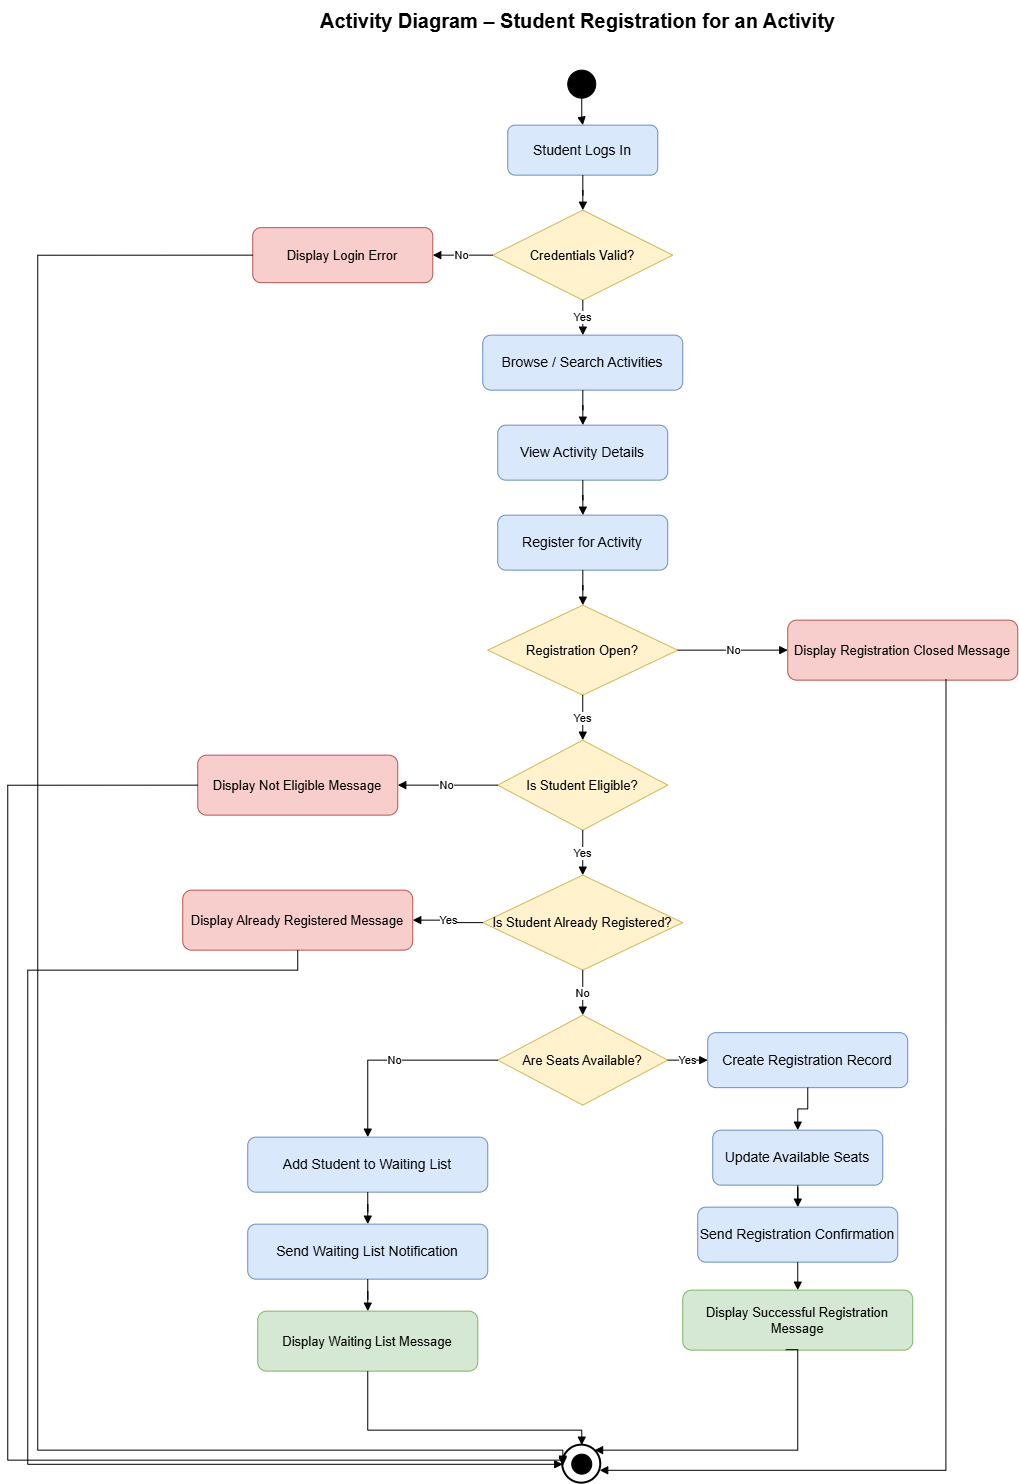

The diagram above was exported from draw.io. Its source (the exported page's mxGraphModel, read from the mxfile embedded in the PNG):
<mxGraphModel dx="1558" dy="642" grid="1" gridSize="10" guides="1" tooltips="1" connect="1" arrows="1" fold="1" page="1" pageScale="1" pageWidth="827" pageHeight="1169" math="0" shadow="0">
  <root>
    <mxCell id="0" />
    <mxCell id="1" parent="0" />
    <mxCell id="5RvAllZccOImAl0_tjJk-1" parent="1" style="text;html=1;align=center;verticalAlign=middle;fontSize=20;fontStyle=1;" value="Activity Diagram – Student Registration for an Activity" vertex="1">
      <mxGeometry height="40" width="520" x="420" y="20" as="geometry" />
    </mxCell>
    <mxCell id="5RvAllZccOImAl0_tjJk-2" parent="1" style="ellipse;whiteSpace=wrap;html=1;aspect=fixed;fillColor=#000000;strokeColor=#000000;" value="" vertex="1">
      <mxGeometry height="28" width="28" x="670" y="90" as="geometry" />
    </mxCell>
    <mxCell id="5RvAllZccOImAl0_tjJk-3" parent="1" style="rounded=1;whiteSpace=wrap;html=1;fillColor=#dae8fc;strokeColor=#6c8ebf;fontSize=14;" value="Student Logs In" vertex="1">
      <mxGeometry height="50" width="150" x="610" y="145" as="geometry" />
    </mxCell>
    <mxCell id="5RvAllZccOImAl0_tjJk-4" parent="1" style="rhombus;whiteSpace=wrap;html=1;fillColor=#fff2cc;strokeColor=#d6b656;fontSize=13;" value="Credentials Valid?" vertex="1">
      <mxGeometry height="90" width="180" x="595" y="230" as="geometry" />
    </mxCell>
    <mxCell id="5RvAllZccOImAl0_tjJk-5" parent="1" style="rounded=1;whiteSpace=wrap;html=1;fillColor=#f8cecc;strokeColor=#b85450;fontSize=13;" value="Display Login Error" vertex="1">
      <mxGeometry height="55" width="180" x="355" y="247.5" as="geometry" />
    </mxCell>
    <mxCell id="5RvAllZccOImAl0_tjJk-6" parent="1" style="rounded=1;whiteSpace=wrap;html=1;fillColor=#dae8fc;strokeColor=#6c8ebf;fontSize=14;" value="Browse / Search Activities" vertex="1">
      <mxGeometry height="55" width="200" x="585" y="355" as="geometry" />
    </mxCell>
    <mxCell id="5RvAllZccOImAl0_tjJk-7" parent="1" style="rounded=1;whiteSpace=wrap;html=1;fillColor=#dae8fc;strokeColor=#6c8ebf;fontSize=14;" value="View Activity Details" vertex="1">
      <mxGeometry height="55" width="170" x="600" y="445" as="geometry" />
    </mxCell>
    <mxCell id="5RvAllZccOImAl0_tjJk-8" parent="1" style="rounded=1;whiteSpace=wrap;html=1;fillColor=#dae8fc;strokeColor=#6c8ebf;fontSize=14;" value="Register for Activity" vertex="1">
      <mxGeometry height="55" width="170" x="600" y="535" as="geometry" />
    </mxCell>
    <mxCell id="5RvAllZccOImAl0_tjJk-9" parent="1" style="rhombus;whiteSpace=wrap;html=1;fillColor=#fff2cc;strokeColor=#d6b656;fontSize=13;" value="Registration Open?" vertex="1">
      <mxGeometry height="90" width="190" x="590" y="625" as="geometry" />
    </mxCell>
    <mxCell id="5RvAllZccOImAl0_tjJk-10" parent="1" style="rounded=1;whiteSpace=wrap;html=1;fillColor=#f8cecc;strokeColor=#b85450;fontSize=13;" value="Display Registration Closed Message" vertex="1">
      <mxGeometry height="60" width="230" x="890" y="640" as="geometry" />
    </mxCell>
    <mxCell id="5RvAllZccOImAl0_tjJk-11" parent="1" style="rhombus;whiteSpace=wrap;html=1;fillColor=#fff2cc;strokeColor=#d6b656;fontSize=13;" value="Is Student Eligible?" vertex="1">
      <mxGeometry height="90" width="170" x="600" y="760" as="geometry" />
    </mxCell>
    <mxCell id="5RvAllZccOImAl0_tjJk-12" parent="1" style="rounded=1;whiteSpace=wrap;html=1;fillColor=#f8cecc;strokeColor=#b85450;fontSize=13;" value="Display Not Eligible Message" vertex="1">
      <mxGeometry height="60" width="200" x="300" y="775" as="geometry" />
    </mxCell>
    <mxCell id="5RvAllZccOImAl0_tjJk-13" parent="1" style="rhombus;whiteSpace=wrap;html=1;fillColor=#fff2cc;strokeColor=#d6b656;fontSize=13;" value="Is Student Already Registered?" vertex="1">
      <mxGeometry height="95" width="200" x="585" y="895" as="geometry" />
    </mxCell>
    <mxCell id="5RvAllZccOImAl0_tjJk-14" parent="1" style="rounded=1;whiteSpace=wrap;html=1;fillColor=#f8cecc;strokeColor=#b85450;fontSize=13;" value="Display Already Registered Message" vertex="1">
      <mxGeometry height="60" width="230" x="285" y="910" as="geometry" />
    </mxCell>
    <mxCell id="5RvAllZccOImAl0_tjJk-15" parent="1" style="rhombus;whiteSpace=wrap;html=1;fillColor=#fff2cc;strokeColor=#d6b656;fontSize=13;" value="Are Seats Available?" vertex="1">
      <mxGeometry height="90" width="170" x="600" y="1035" as="geometry" />
    </mxCell>
    <mxCell id="5RvAllZccOImAl0_tjJk-16" parent="1" style="rounded=1;whiteSpace=wrap;html=1;fillColor=#dae8fc;strokeColor=#6c8ebf;fontSize=14;" value="Create Registration Record" vertex="1">
      <mxGeometry height="55" width="200" x="810" y="1052.5" as="geometry" />
    </mxCell>
    <mxCell id="5RvAllZccOImAl0_tjJk-17" parent="1" style="rounded=1;whiteSpace=wrap;html=1;fillColor=#dae8fc;strokeColor=#6c8ebf;fontSize=14;" value="Update Available Seats" vertex="1">
      <mxGeometry height="55" width="170" x="815" y="1150" as="geometry" />
    </mxCell>
    <mxCell id="5RvAllZccOImAl0_tjJk-18" parent="1" style="rounded=1;whiteSpace=wrap;html=1;fillColor=#dae8fc;strokeColor=#6c8ebf;fontSize=14;" value="Send Registration Confirmation" vertex="1">
      <mxGeometry height="55" width="200" x="800" y="1227" as="geometry" />
    </mxCell>
    <mxCell id="5RvAllZccOImAl0_tjJk-19" parent="1" style="rounded=1;whiteSpace=wrap;html=1;fillColor=#d5e8d4;strokeColor=#82b366;fontSize=13;" value="Display Successful Registration Message" vertex="1">
      <mxGeometry height="60" width="230" x="785" y="1310" as="geometry" />
    </mxCell>
    <mxCell id="5RvAllZccOImAl0_tjJk-21" parent="1" style="rounded=1;whiteSpace=wrap;html=1;fillColor=#dae8fc;strokeColor=#6c8ebf;fontSize=14;" value="Add Student to Waiting List" vertex="1">
      <mxGeometry height="55" width="240" x="350" y="1157" as="geometry" />
    </mxCell>
    <mxCell id="5RvAllZccOImAl0_tjJk-22" parent="1" style="rounded=1;whiteSpace=wrap;html=1;fillColor=#dae8fc;strokeColor=#6c8ebf;fontSize=14;" value="Send Waiting List Notification" vertex="1">
      <mxGeometry height="55" width="240" x="350" y="1244" as="geometry" />
    </mxCell>
    <mxCell id="5RvAllZccOImAl0_tjJk-23" parent="1" style="rounded=1;whiteSpace=wrap;html=1;fillColor=#d5e8d4;strokeColor=#82b366;fontSize=13;" value="Display Waiting List Message" vertex="1">
      <mxGeometry height="60" width="220" x="360" y="1331" as="geometry" />
    </mxCell>
    <mxCell id="5RvAllZccOImAl0_tjJk-25" parent="1" style="ellipse;whiteSpace=wrap;html=1;aspect=fixed;fillColor=#ffffff;strokeColor=#000000;strokeWidth=2;" value="" vertex="1">
      <mxGeometry height="38" width="38" x="665" y="1465" as="geometry" />
    </mxCell>
    <mxCell id="5RvAllZccOImAl0_tjJk-26" parent="1" style="ellipse;whiteSpace=wrap;html=1;aspect=fixed;fillColor=#000000;strokeColor=#000000;" value="" vertex="1">
      <mxGeometry height="20" width="20" x="674" y="1474" as="geometry" />
    </mxCell>
    <mxCell id="5RvAllZccOImAl0_tjJk-27" edge="1" parent="1" source="5RvAllZccOImAl0_tjJk-2" style="edgeStyle=orthogonalEdgeStyle;rounded=0;orthogonalLoop=1;jettySize=auto;html=1;endArrow=block;endFill=1;" target="5RvAllZccOImAl0_tjJk-3" value="">
      <mxGeometry relative="1" as="geometry" />
    </mxCell>
    <mxCell id="5RvAllZccOImAl0_tjJk-28" edge="1" parent="1" source="5RvAllZccOImAl0_tjJk-3" style="edgeStyle=orthogonalEdgeStyle;rounded=0;orthogonalLoop=1;jettySize=auto;html=1;endArrow=block;endFill=1;" target="5RvAllZccOImAl0_tjJk-4" value="">
      <mxGeometry relative="1" as="geometry" />
    </mxCell>
    <mxCell id="5RvAllZccOImAl0_tjJk-29" edge="1" parent="1" source="5RvAllZccOImAl0_tjJk-4" style="edgeStyle=orthogonalEdgeStyle;rounded=0;orthogonalLoop=1;jettySize=auto;html=1;endArrow=block;endFill=1;" target="5RvAllZccOImAl0_tjJk-6" value="Yes">
      <mxGeometry relative="1" as="geometry" />
    </mxCell>
    <mxCell id="5RvAllZccOImAl0_tjJk-30" edge="1" parent="1" source="5RvAllZccOImAl0_tjJk-4" style="edgeStyle=orthogonalEdgeStyle;rounded=0;orthogonalLoop=1;jettySize=auto;html=1;endArrow=block;endFill=1;" target="5RvAllZccOImAl0_tjJk-5" value="No">
      <mxGeometry relative="1" as="geometry" />
    </mxCell>
    <mxCell id="5RvAllZccOImAl0_tjJk-31" edge="1" parent="1" source="5RvAllZccOImAl0_tjJk-6" style="edgeStyle=orthogonalEdgeStyle;rounded=0;orthogonalLoop=1;jettySize=auto;html=1;endArrow=block;endFill=1;" target="5RvAllZccOImAl0_tjJk-7" value="">
      <mxGeometry relative="1" as="geometry" />
    </mxCell>
    <mxCell id="5RvAllZccOImAl0_tjJk-32" edge="1" parent="1" source="5RvAllZccOImAl0_tjJk-7" style="edgeStyle=orthogonalEdgeStyle;rounded=0;orthogonalLoop=1;jettySize=auto;html=1;endArrow=block;endFill=1;" target="5RvAllZccOImAl0_tjJk-8" value="">
      <mxGeometry relative="1" as="geometry" />
    </mxCell>
    <mxCell id="5RvAllZccOImAl0_tjJk-33" edge="1" parent="1" source="5RvAllZccOImAl0_tjJk-8" style="edgeStyle=orthogonalEdgeStyle;rounded=0;orthogonalLoop=1;jettySize=auto;html=1;endArrow=block;endFill=1;" target="5RvAllZccOImAl0_tjJk-9" value="">
      <mxGeometry relative="1" as="geometry" />
    </mxCell>
    <mxCell id="5RvAllZccOImAl0_tjJk-34" edge="1" parent="1" source="5RvAllZccOImAl0_tjJk-9" style="edgeStyle=orthogonalEdgeStyle;rounded=0;orthogonalLoop=1;jettySize=auto;html=1;endArrow=block;endFill=1;" target="5RvAllZccOImAl0_tjJk-11" value="Yes">
      <mxGeometry relative="1" as="geometry" />
    </mxCell>
    <mxCell id="5RvAllZccOImAl0_tjJk-35" edge="1" parent="1" source="5RvAllZccOImAl0_tjJk-9" style="edgeStyle=orthogonalEdgeStyle;rounded=0;orthogonalLoop=1;jettySize=auto;html=1;endArrow=block;endFill=1;" target="5RvAllZccOImAl0_tjJk-10" value="No">
      <mxGeometry relative="1" as="geometry" />
    </mxCell>
    <mxCell id="5RvAllZccOImAl0_tjJk-36" edge="1" parent="1" source="5RvAllZccOImAl0_tjJk-11" style="edgeStyle=orthogonalEdgeStyle;rounded=0;orthogonalLoop=1;jettySize=auto;html=1;endArrow=block;endFill=1;" target="5RvAllZccOImAl0_tjJk-13" value="Yes">
      <mxGeometry relative="1" as="geometry" />
    </mxCell>
    <mxCell id="5RvAllZccOImAl0_tjJk-37" edge="1" parent="1" source="5RvAllZccOImAl0_tjJk-11" style="edgeStyle=orthogonalEdgeStyle;rounded=0;orthogonalLoop=1;jettySize=auto;html=1;endArrow=block;endFill=1;" target="5RvAllZccOImAl0_tjJk-12" value="No">
      <mxGeometry relative="1" as="geometry" />
    </mxCell>
    <mxCell id="5RvAllZccOImAl0_tjJk-38" edge="1" parent="1" source="5RvAllZccOImAl0_tjJk-13" style="edgeStyle=orthogonalEdgeStyle;rounded=0;orthogonalLoop=1;jettySize=auto;html=1;endArrow=block;endFill=1;" target="5RvAllZccOImAl0_tjJk-15" value="No">
      <mxGeometry relative="1" as="geometry" />
    </mxCell>
    <mxCell id="5RvAllZccOImAl0_tjJk-39" edge="1" parent="1" source="5RvAllZccOImAl0_tjJk-13" style="edgeStyle=orthogonalEdgeStyle;rounded=0;orthogonalLoop=1;jettySize=auto;html=1;endArrow=block;endFill=1;" target="5RvAllZccOImAl0_tjJk-14" value="Yes">
      <mxGeometry relative="1" as="geometry" />
    </mxCell>
    <mxCell id="5RvAllZccOImAl0_tjJk-40" edge="1" parent="1" source="5RvAllZccOImAl0_tjJk-15" style="edgeStyle=orthogonalEdgeStyle;rounded=0;orthogonalLoop=1;jettySize=auto;html=1;endArrow=block;endFill=1;" target="5RvAllZccOImAl0_tjJk-16" value="Yes">
      <mxGeometry relative="1" as="geometry" />
    </mxCell>
    <mxCell id="5RvAllZccOImAl0_tjJk-41" edge="1" parent="1" source="5RvAllZccOImAl0_tjJk-15" style="edgeStyle=orthogonalEdgeStyle;rounded=0;orthogonalLoop=1;jettySize=auto;html=1;endArrow=block;endFill=1;entryX=0.5;entryY=0;entryDx=0;entryDy=0;" target="5RvAllZccOImAl0_tjJk-21" value="No">
      <mxGeometry relative="1" as="geometry">
        <mxPoint x="555" y="1079.9999999999998" as="targetPoint" />
      </mxGeometry>
    </mxCell>
    <mxCell id="5RvAllZccOImAl0_tjJk-42" edge="1" parent="1" source="5RvAllZccOImAl0_tjJk-16" style="edgeStyle=orthogonalEdgeStyle;rounded=0;orthogonalLoop=1;jettySize=auto;html=1;endArrow=block;endFill=1;" target="5RvAllZccOImAl0_tjJk-17" value="">
      <mxGeometry relative="1" as="geometry" />
    </mxCell>
    <mxCell id="5RvAllZccOImAl0_tjJk-43" edge="1" parent="1" source="5RvAllZccOImAl0_tjJk-17" style="edgeStyle=orthogonalEdgeStyle;rounded=0;orthogonalLoop=1;jettySize=auto;html=1;endArrow=block;endFill=1;" target="5RvAllZccOImAl0_tjJk-18" value="">
      <mxGeometry relative="1" as="geometry" />
    </mxCell>
    <mxCell id="5RvAllZccOImAl0_tjJk-44" edge="1" parent="1" source="5RvAllZccOImAl0_tjJk-18" style="edgeStyle=orthogonalEdgeStyle;rounded=0;orthogonalLoop=1;jettySize=auto;html=1;endArrow=block;endFill=1;" target="5RvAllZccOImAl0_tjJk-19" value="">
      <mxGeometry relative="1" as="geometry">
        <Array as="points">
          <mxPoint x="927" y="1320" />
          <mxPoint x="927" y="1320" />
        </Array>
      </mxGeometry>
    </mxCell>
    <mxCell id="5RvAllZccOImAl0_tjJk-47" edge="1" parent="1" source="5RvAllZccOImAl0_tjJk-21" style="edgeStyle=orthogonalEdgeStyle;rounded=0;orthogonalLoop=1;jettySize=auto;html=1;endArrow=block;endFill=1;" target="5RvAllZccOImAl0_tjJk-22" value="">
      <mxGeometry relative="1" as="geometry" />
    </mxCell>
    <mxCell id="5RvAllZccOImAl0_tjJk-48" edge="1" parent="1" source="5RvAllZccOImAl0_tjJk-22" style="edgeStyle=orthogonalEdgeStyle;rounded=0;orthogonalLoop=1;jettySize=auto;html=1;endArrow=block;endFill=1;" target="5RvAllZccOImAl0_tjJk-23" value="">
      <mxGeometry relative="1" as="geometry" />
    </mxCell>
    <mxCell id="5RvAllZccOImAl0_tjJk-49" edge="1" parent="1" source="5RvAllZccOImAl0_tjJk-5" style="edgeStyle=orthogonalEdgeStyle;rounded=0;orthogonalLoop=1;jettySize=auto;html=1;endArrow=block;endFill=1;entryX=0;entryY=0.5;entryDx=0;entryDy=0;exitX=0;exitY=0.5;exitDx=0;exitDy=0;" target="5RvAllZccOImAl0_tjJk-25" value="">
      <mxGeometry relative="1" as="geometry">
        <Array as="points">
          <mxPoint x="140" y="275.08" />
          <mxPoint x="140" y="1470" />
          <mxPoint x="665.08" y="1470" />
        </Array>
        <mxPoint x="400" y="310" as="sourcePoint" />
        <mxPoint x="580" y="1470" as="targetPoint" />
      </mxGeometry>
    </mxCell>
    <mxCell id="5RvAllZccOImAl0_tjJk-50" edge="1" parent="1" source="5RvAllZccOImAl0_tjJk-10" style="edgeStyle=orthogonalEdgeStyle;rounded=0;orthogonalLoop=1;jettySize=auto;html=1;endArrow=block;endFill=1;exitX=0.688;exitY=0.984;exitDx=0;exitDy=0;exitPerimeter=0;" target="5RvAllZccOImAl0_tjJk-25" value="">
      <mxGeometry relative="1" as="geometry">
        <Array as="points">
          <mxPoint x="1048.15" y="1490.15" />
        </Array>
      </mxGeometry>
    </mxCell>
    <mxCell id="5RvAllZccOImAl0_tjJk-51" edge="1" parent="1" source="5RvAllZccOImAl0_tjJk-12" style="edgeStyle=orthogonalEdgeStyle;rounded=0;orthogonalLoop=1;jettySize=auto;html=1;endArrow=block;endFill=1;exitX=0;exitY=0.5;exitDx=0;exitDy=0;entryX=0;entryY=0;entryDx=0;entryDy=0;" value="">
      <mxGeometry relative="1" as="geometry">
        <Array as="points">
          <mxPoint x="110" y="805.08" />
          <mxPoint x="110" y="1480" />
          <mxPoint x="664.92" y="1480" />
        </Array>
        <mxPoint x="394.38" y="850" as="sourcePoint" />
        <mxPoint x="664.9449711574119" y="1485.564971157412" as="targetPoint" />
      </mxGeometry>
    </mxCell>
    <mxCell id="5RvAllZccOImAl0_tjJk-52" edge="1" parent="1" source="5RvAllZccOImAl0_tjJk-14" style="edgeStyle=orthogonalEdgeStyle;rounded=0;orthogonalLoop=1;jettySize=auto;html=1;endArrow=block;endFill=1;exitX=0.5;exitY=1;exitDx=0;exitDy=0;" target="5RvAllZccOImAl0_tjJk-25" value="">
      <mxGeometry relative="1" as="geometry">
        <Array as="points">
          <mxPoint x="400" y="990" />
          <mxPoint x="130" y="990" />
          <mxPoint x="130" y="1484.15" />
        </Array>
        <mxPoint x="560" y="940" as="sourcePoint" />
      </mxGeometry>
    </mxCell>
    <mxCell id="5RvAllZccOImAl0_tjJk-53" edge="1" parent="1" source="5RvAllZccOImAl0_tjJk-19" style="edgeStyle=orthogonalEdgeStyle;rounded=0;orthogonalLoop=1;jettySize=auto;html=1;endArrow=block;endFill=1;exitX=0.448;exitY=0.992;exitDx=0;exitDy=0;exitPerimeter=0;" target="5RvAllZccOImAl0_tjJk-25" value="">
      <mxGeometry relative="1" as="geometry">
        <Array as="points">
          <mxPoint x="900" y="1369.54" />
          <mxPoint x="900" y="1470" />
        </Array>
      </mxGeometry>
    </mxCell>
    <mxCell id="5RvAllZccOImAl0_tjJk-54" edge="1" parent="1" source="5RvAllZccOImAl0_tjJk-23" style="edgeStyle=orthogonalEdgeStyle;rounded=0;orthogonalLoop=1;jettySize=auto;html=1;endArrow=block;endFill=1;exitX=0.5;exitY=1;exitDx=0;exitDy=0;" target="5RvAllZccOImAl0_tjJk-25" value="">
      <mxGeometry relative="1" as="geometry">
        <Array as="points">
          <mxPoint x="470" y="1450" />
          <mxPoint x="684" y="1450" />
        </Array>
      </mxGeometry>
    </mxCell>
  </root>
</mxGraphModel>